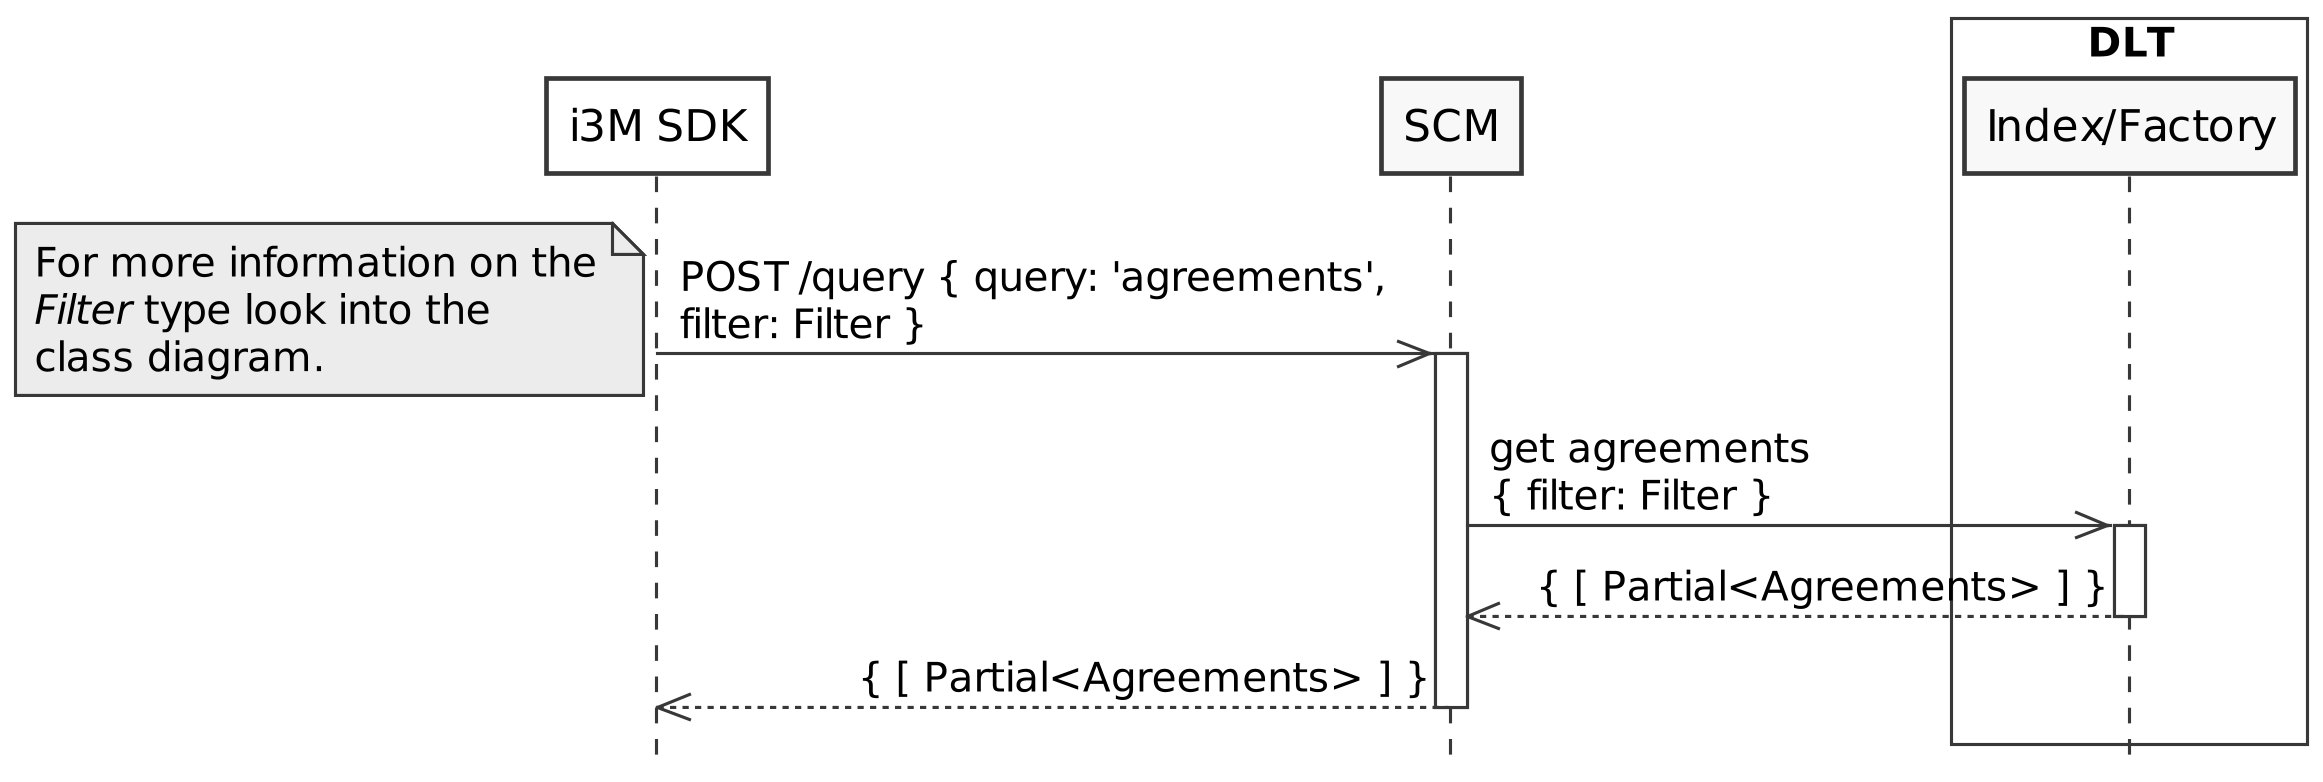

The diagram above was rendered by PlantUML. Its source (embedded in the PNG):
@startuml agreements-seq
skinparam Shadowing false
skinparam DefaultFontName Bitstream Vera Sans
skinparam DefaultMonospacedFontName Bitstream Vera Sans Mono
skinparam SequenceMessageAlign direction
skinparam MaxMessageSize 250
skinparam Style strictuml
skinparam Monochrome true
skinparam Dpi 300

hide footbox

participant "i3M SDK" as SDK #white

participant "SCM" as SCM

box "DLT" #white
  participant "Index/Factory" as I
  ' participant "AgreementA" as A
end box

SDK->>SCM++: POST /query { query: 'agreements', filter: Filter }
note left 
For more information on the
<i>Filter</i> type look into the 
class diagram.
end note

SCM->>I++: get agreements \n{ filter: Filter }
I-->>SCM--: { [ Partial<Agreements> ] }

SCM-->>SDK--: { [ Partial<Agreements> ] }

@enduml